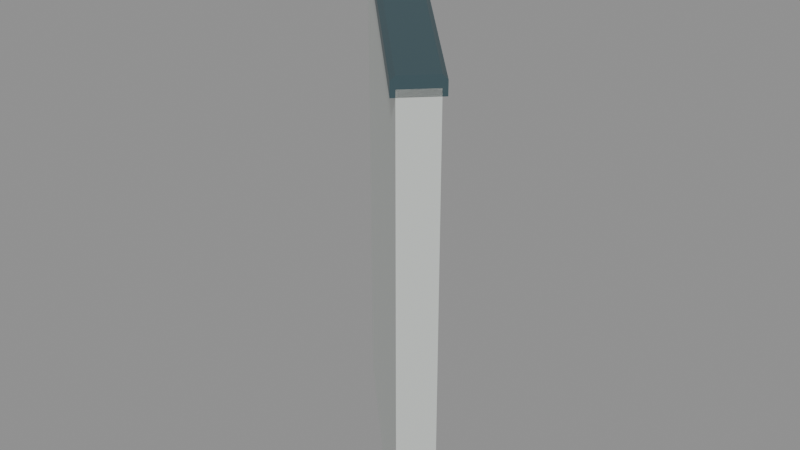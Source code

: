 # Source: halfwall_45_starboard_rise_3.blend  (saved by Blender 5.2.45; exported with 4.5.12 LTS)
import bpy
from mathutils import Matrix  # noqa: F401  (used for matrix-valued properties, if any)

bpy.ops.wm.read_factory_settings(use_empty=True)
scene = bpy.context.scene
scene.name = 'halfwall_45_starboard_rise_3'

# ---- materials (node trees are filled in below, after node groups)
mat_warm_white_painted_steel = bpy.data.materials.new('Warm white painted steel')
mat_warm_white_painted_steel.diffuse_color = (0.74, 0.78, 0.75, 1.0)
mat_dark_gunwale_cap = bpy.data.materials.new('Dark gunwale cap')
mat_dark_gunwale_cap.diffuse_color = (0.075, 0.13, 0.15, 1.0)

# ---- material node trees
mat_warm_white_painted_steel.use_nodes = True; mat_warm_white_painted_steel.node_tree.nodes.clear()
_N = mat_warm_white_painted_steel.node_tree.nodes; _L = mat_warm_white_painted_steel.node_tree.links
n0 = _N.new('ShaderNodeBsdfPrincipled'); n0.name = 'Principled BSDF'; n0.location = (-200, 100)
n0.inputs[0].default_value = (0.74, 0.78, 0.75, 1.0)
n0.inputs[1].default_value = 0.3
n0.inputs[2].default_value = 0.42
n0.inputs[10].default_value = 0.005
n1 = _N.new('ShaderNodeOutputMaterial'); n1.name = 'Material Output'; n1.location = (200, 100)
_L.new(n0.outputs[0], n1.inputs[0])
n1.is_active_output = True
mat_dark_gunwale_cap.use_nodes = True; mat_dark_gunwale_cap.node_tree.nodes.clear()
_N = mat_dark_gunwale_cap.node_tree.nodes; _L = mat_dark_gunwale_cap.node_tree.links
n0 = _N.new('ShaderNodeBsdfPrincipled'); n0.name = 'Principled BSDF'; n0.location = (-200, 100)
n0.inputs[0].default_value = (0.075, 0.13, 0.15, 1.0)
n0.inputs[1].default_value = 0.5
n0.inputs[2].default_value = 0.4
n0.inputs[10].default_value = 0.005
n1 = _N.new('ShaderNodeOutputMaterial'); n1.name = 'Material Output'; n1.location = (200, 100)
_L.new(n0.outputs[0], n1.inputs[0])
n1.is_active_output = True

# ---- meshes
me_seamless_solid_halfwall_013 = bpy.data.meshes.new('Seamless solid halfwall.013')
me_seamless_solid_halfwall_013.from_pydata([(-0.02828, -0.02828, 0.0), (0.02828, 0.02828, 0.0), (0.02828, 0.02828, 1.05), (-0.02828, -0.02828, 1.05), (-0.5283, 0.4717, 0.0), (-0.4717, 0.5283, 0.0), (-0.4717, 0.5283, 1.2), (-0.5283, 0.4717, 1.2)], [], [(3, 2, 1, 0), (4, 5, 6, 7), (0, 1, 5, 4), (1, 2, 6, 5), (2, 3, 7, 6), (3, 0, 4, 7)])
me_seamless_solid_halfwall_013.materials.append(mat_warm_white_painted_steel)
me_seamless_solid_halfwall_013.update()
me_seamless_top_cap_013 = bpy.data.meshes.new('Seamless top cap.013')
me_seamless_top_cap_013.from_pydata([(-0.03536, -0.03536, 1.035), (0.03536, 0.03536, 1.035), (0.03536, 0.03536, 1.065), (0.02828, 0.02828, 1.075), (-0.02828, -0.02828, 1.075), (-0.03536, -0.03536, 1.065), (-0.5354, 0.4646, 1.185), (-0.4646, 0.5354, 1.185), (-0.4646, 0.5354, 1.215), (-0.4717, 0.5283, 1.225), (-0.5283, 0.4717, 1.225), (-0.5354, 0.4646, 1.215)], [], [(5, 4, 3, 2, 1, 0), (6, 7, 8, 9, 10, 11), (0, 1, 7, 6), (1, 2, 8, 7), (2, 3, 9, 8), (3, 4, 10, 9), (4, 5, 11, 10), (5, 0, 6, 11)])
me_seamless_top_cap_013.materials.append(mat_dark_gunwale_cap)
me_seamless_top_cap_013.update()

# ---- objects
ob_seamless_solid_halfwall_013 = bpy.data.objects.new('Seamless solid halfwall.013', me_seamless_solid_halfwall_013)
ob_seamless_top_cap_013 = bpy.data.objects.new('Seamless top cap.013', me_seamless_top_cap_013)
ob_socketstart_035 = bpy.data.objects.new('SocketStart.035', None)
ob_socketend_029 = bpy.data.objects.new('SocketEnd.029', None)

# ---- transforms, parenting, visibility, modifiers, constraints
ob_seamless_solid_halfwall_013.location = (0.0, 0.0, 0.0)
ob_seamless_top_cap_013.location = (0.0, 0.0, 0.0)
ob_socketstart_035.location = (0.0, 0.0, 0.0)
ob_socketstart_035.empty_display_size = 0.08
ob_socketend_029.location = (-0.5, 0.5, 0.0)
ob_socketend_029.empty_display_size = 0.08

# ---- collection membership
scene.collection.objects.link(ob_seamless_solid_halfwall_013)
scene.collection.objects.link(ob_seamless_top_cap_013)
scene.collection.objects.link(ob_socketstart_035)
scene.collection.objects.link(ob_socketend_029)

# ---- scene / render settings (as saved in the file)
scene.frame_start = 1; scene.frame_end = 250; scene.frame_set(1)
scene.render.engine = 'BLENDER_EEVEE_NEXT'
scene.render.image_settings.exr_codec = 'NONE'
scene.render.use_bake_clear = False
scene.render.bake_margin = 0
scene.render.bake_bias = 0.0
scene.render.bake_samples = 0
scene.render.simplify_subdivision_render = 0
scene.render.simplify_child_particles_render = 0.0
scene.render.compositor_device = 'GPU'
scene.eevee.use_volume_custom_range = False
scene.eevee.gtao_distance = 0.0
scene.eevee.use_fast_gi = False
scene.eevee.fast_gi_thickness_near = 0.1
scene.eevee.fast_gi_thickness_far = 0.0
scene.eevee.ray_tracing_options.screen_trace_thickness = 0.1
bpy.context.view_layer.update()

# ---- added for rendering (the .blend has no active camera and no usable light): camera, sun + grey world if the file has none
cam_auto = bpy.data.cameras.new('AutoCamera')
cam_auto.lens = 50.0
cam_auto.sensor_width = 36.0
cam_auto.clip_end = 1000.0
ob_auto_camera = bpy.data.objects.new('AutoCamera', cam_auto)
scene.collection.objects.link(ob_auto_camera)
ob_auto_camera.location = (1.10729, -1.37875, 1.69833)
ob_auto_camera.rotation_euler = (1.09748, -7.21219e-08, 0.694738)
scene.camera = ob_auto_camera
light_auto_sun = bpy.data.lights.new('AutoSun', 'SUN')
light_auto_sun.energy = 3.0
light_auto_sun.angle = 0.0523599
ob_auto_sun = bpy.data.objects.new('AutoSun', light_auto_sun)
scene.collection.objects.link(ob_auto_sun)
ob_auto_sun.rotation_euler = (0.872665, 0.174533, 0.523599)
if scene.world is None:
    world_auto = bpy.data.worlds.new('AutoWorld')
    world_auto.color = (0.3, 0.3, 0.3)
    scene.world = world_auto
bpy.context.view_layer.update()

